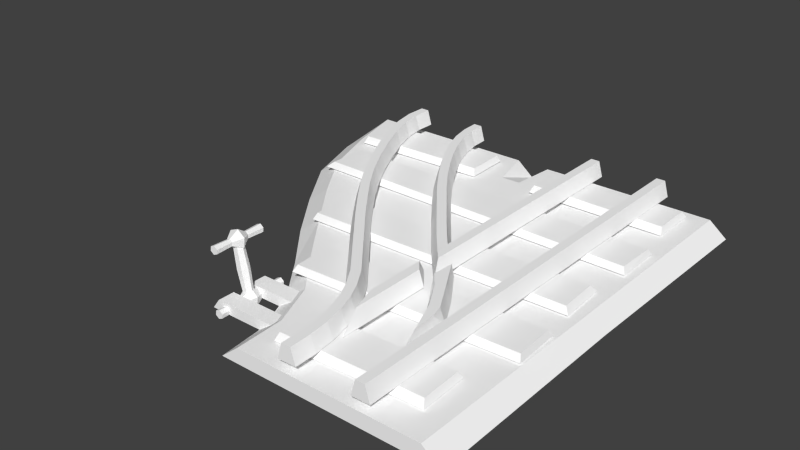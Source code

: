 # Source: rail_flat_y2_junction_l.blend  (saved by Blender 2.72.0; exported with 4.5.12 LTS)
import bpy
from mathutils import Matrix  # noqa: F401  (used for matrix-valued properties, if any)

bpy.ops.wm.read_factory_settings(use_empty=True)
scene = bpy.context.scene
scene.name = 'Scene'

# ---- collections
col_collection_1 = bpy.data.collections.new('Collection 1'); scene.collection.children.link(col_collection_1)

# ---- materials (node trees are filled in below, after node groups)
mat_rail_set = bpy.data.materials.new('rail_set')
mat_rail_set.alpha_threshold = 0.0
mat_rail_set.use_transparent_shadow = False
mat_rail_set.diffuse_color = (1.0, 1.0, 1.0, 1.0)
mat_rail_set.specular_color = (0.0, 0.0, 0.0)
mat_rail_set.roughness = 0.5

# ---- material node trees

# ---- world
world_world = bpy.data.worlds.new('World'); scene.world = world_world
world_world.color = (0.05088, 0.05088, 0.05088)
world_world.use_sun_shadow = False
world_world.sun_shadow_jitter_overblur = 0.0
world_world.cycles.sampling_method = 'MANUAL'
world_world.cycles.sample_map_resolution = 256

# ---- meshes
me_untitled = bpy.data.meshes.new('Untitled')
me_untitled.from_pydata([(100.0, 0.0, 1.565e-05), (200.0, 0.0, 200.0), (8.263, 6.699, -7.451e-06), (108.3, 6.699, 200.0), (91.74, 6.699, 1.788e-05), (191.7, 6.699, 200.0), (183.7, 0.1134, 140.3), (174.1, 6.812, 141.9), (0.0, 0.0, -8.941e-06), (8.263, 6.699, 100.0), (102.1, 6.509, 45.19), (102.7, -0.1265, 22.99), (93.06, 6.572, 23.6), (194.2, -0.003815, 170.7), (184.5, 6.695, 171.6), (103.1, 6.695, 178.7), (112.1, -0.1265, 44.53), (121.0, 6.509, 68.53), (128.5, -0.1265, 66.08), (0.8492, 0.1092, 100.0), (139.0, 6.509, 91.97), (147.2, -0.1265, 88.46), (157.6, 6.509, 116.9), (165.8, -0.1265, 113.4), (100.0, 0.0, 200.0), (91.74, 6.699, 200.0), (93.67, 6.696, 178.8), (8.263, 6.699, 200.0), (0.0, 1.18e-05, 200.0), (31.25, 18.61, -5.96e-06), (35.42, 18.61, -5.96e-06), (37.5, 11.39, -5.96e-06), (29.17, 11.39, -5.96e-06), (31.25, 18.61, 200.0), (35.42, 18.61, 200.0), (37.5, 11.39, 200.0), (29.17, 11.39, 200.0), (64.58, 18.61, 200.0), (68.75, 18.61, 200.0), (70.83, 11.39, 200.0), (62.5, 11.39, 200.0), (64.58, 18.61, 33.33), (68.75, 18.61, 45.92), (70.83, 11.39, 48.55), (62.5, 11.39, 23.35), (64.58, 18.61, 68.85), (68.75, 18.61, 74.09), (70.83, 11.39, 79.62), (62.5, 11.39, 69.14), (64.58, 18.61, 80.34), (68.75, 18.61, 85.24), (70.83, 11.39, 85.05), (62.5, 11.39, 75.25), (68.66, 18.61, 85.16), (73.42, 18.61, 97.4), (76.69, 18.61, 94.81), (78.32, 11.39, 93.52), (71.79, 11.39, 98.69), (81.26, 18.61, 107.3), (84.54, 18.61, 104.8), (86.18, 11.39, 103.5), (79.62, 11.39, 108.6), (91.42, 18.61, 120.5), (94.72, 18.61, 117.9), (96.37, 11.39, 116.6), (89.77, 11.39, 121.7), (101.2, 18.61, 133.2), (104.6, 18.61, 130.7), (106.3, 11.39, 129.5), (99.54, 11.39, 134.5), (109.6, 18.61, 145.0), (113.0, 18.61, 142.7), (114.8, 11.39, 141.5), (107.8, 11.39, 146.1), (116.1, 18.61, 155.4), (119.7, 18.61, 153.3), (121.5, 11.39, 152.3), (114.3, 11.39, 156.5), (121.5, 18.61, 164.9), (125.2, 18.61, 163.1), (127.1, 11.39, 162.2), (119.7, 11.39, 165.8), (125.9, 18.61, 174.0), (129.7, 18.61, 172.6), (131.7, 11.39, 171.9), (124.0, 11.39, 174.6), (129.1, 18.61, 182.9), (133.1, 18.61, 182.0), (135.1, 11.39, 181.5), (127.0, 11.39, 183.4), (130.9, 18.61, 191.5), (135.0, 18.61, 191.1), (137.1, 11.39, 190.9), (128.8, 11.39, 191.7), (131.3, 18.61, 200.0), (135.4, 18.61, 200.0), (137.5, 11.39, 200.0), (129.2, 11.39, 200.0), (64.58, 18.61, 0.05147), (68.75, 18.61, -0.05148), (70.83, 11.39, -0.103), (62.5, 11.39, 0.1029), (64.83, 18.61, 10.19), (68.99, 18.61, 9.88), (71.08, 11.39, 9.722), (62.75, 11.39, 10.35), (66.08, 18.61, 19.98), (70.18, 18.61, 19.23), (72.24, 11.39, 18.86), (64.03, 11.39, 20.36), (68.31, 18.61, 29.3), (72.32, 18.61, 28.13), (74.32, 11.39, 27.55), (66.31, 11.39, 29.89), (71.17, 18.61, 37.53), (75.02, 18.61, 35.91), (76.94, 11.39, 35.11), (69.24, 11.39, 38.34), (75.03, 18.61, 45.3), (78.65, 18.61, 43.23), (80.47, 11.39, 42.2), (73.22, 11.39, 46.33), (80.99, 18.61, 54.49), (84.35, 18.61, 52.02), (86.04, 11.39, 50.79), (79.31, 11.39, 55.73), (112.1, 18.61, 92.17), (115.4, 18.61, 89.56), (117.0, 11.39, 88.26), (110.5, 11.39, 93.48), (121.7, 18.61, 104.5), (125.1, 18.61, 101.9), (126.7, 11.39, 100.7), (120.1, 11.39, 105.7), (130.9, 18.61, 116.7), (134.3, 18.61, 114.3), (136.0, 11.39, 113.1), (129.2, 11.39, 117.9), (139.1, 18.61, 129.2), (142.7, 18.61, 127.0), (144.5, 11.39, 125.9), (137.4, 11.39, 130.3), (146.7, 18.61, 142.5), (150.4, 18.61, 140.6), (152.2, 11.39, 139.6), (144.9, 11.39, 143.5), (153.6, 18.61, 156.2), (157.3, 18.61, 154.5), (159.2, 11.39, 153.7), (151.7, 11.39, 157.0), (159.2, 18.61, 168.8), (163.1, 18.61, 167.5), (164.7, 11.39, 166.9), (157.2, 11.39, 169.5), (162.9, 18.61, 180.1), (166.9, 18.61, 179.3), (168.6, 11.39, 178.9), (160.9, 11.39, 180.5), (164.7, 18.61, 190.3), (168.9, 18.61, 190.1), (170.6, 11.39, 190.0), (162.6, 11.39, 190.4), (164.6, 18.61, 200.0), (168.7, 18.61, 200.0), (170.7, 11.39, 200.0), (162.5, 11.39, 200.0), (70.83, 11.39, 85.05), (68.76, 18.61, 91.81), (68.87, 11.39, 95.23), (43.72, 11.4, 40.46), (39.8, 11.4, 40.47), (39.33, 11.39, 29.68), (40.04, 11.39, 29.61), (41.71, 18.56, 40.78), (45.8, 18.58, 51.14), (47.75, 11.4, 50.38), (40.2, 11.4, 53.59), (53.18, 18.52, 63.79), (41.88, 18.58, 52.57), (49.49, 18.52, 65.76), (55.01, 11.4, 62.78), (47.66, 11.4, 66.76), (58.62, 11.39, 82.92), (57.99, 18.46, 80.35), (58.48, 18.48, 70.19), (58.45, 11.39, 67.81), (39.33, 13.9, 29.68), (39.02, 11.39, 22.83), (39.81, 18.56, 40.48), (39.59, 18.56, 35.6), (40.14, 18.58, 46.51), (17.89, 10.79, 192.1), (82.02, 10.79, 192.2), (82.02, 10.79, 173.5), (17.89, 10.79, 173.4), (16.72, 7.585, 194.1), (83.19, 7.585, 194.2), (83.19, 7.585, 171.5), (16.72, 7.585, 171.4), (170.3, 10.28, 135.9), (13.44, 10.28, 133.9), (13.01, 10.28, 152.6), (169.9, 10.28, 154.6), (11.8, 7.585, 154.5), (172.9, 7.585, 156.6), (173.5, 7.585, 133.9), (11.6, 7.585, 131.9), (138.9, 10.28, 91.15), (14.82, 10.28, 93.92), (15.76, 10.28, 112.6), (139.8, 10.28, 109.8), (13.67, 7.585, 114.6), (141.1, 7.585, 111.7), (139.9, 7.585, 89.12), (12.54, 7.585, 91.99), (10.81, 10.28, 75.5), (114.2, 10.28, 71.32), (113.2, 10.28, 52.69), (9.823, 10.28, 56.87), (9.752, 7.585, 77.54), (115.5, 7.585, 73.24), (114.3, 7.585, 50.65), (8.553, 7.585, 54.95), (19.48, 10.79, 33.67), (83.58, 10.79, 31.52), (82.93, 10.79, 12.87), (18.83, 10.79, 15.02), (18.39, 7.585, 35.69), (84.82, 7.585, 33.46), (84.02, 7.585, 10.85), (17.59, 7.585, 13.08), (114.5, 10.79, 189.9), (178.6, 10.79, 187.6), (177.9, 10.79, 168.9), (113.8, 10.79, 171.2), (113.4, 7.585, 192.0), (179.9, 7.585, 189.5), (179.0, 7.585, 166.9), (112.6, 7.585, 169.3), (89.55, 0.0, 45.04), (127.6, 0.0, 45.04), (89.55, 0.0, 37.36), (127.6, 0.0, 37.36), (93.3, 4.513, 45.04), (124.3, 4.513, 45.04), (93.3, 4.513, 37.36), (124.3, 4.513, 37.36), (89.55, 0.0, 28.31), (89.55, 0.0, 20.64), (127.6, 0.0, 20.64), (127.6, 0.0, 28.31), (93.3, 4.513, 28.31), (124.3, 4.513, 28.31), (124.3, 4.513, 20.64), (93.3, 4.513, 20.64), (127.1, 25.27, 32.87), (126.1, 25.46, 31.04), (124.0, 25.85, 31.04), (123.0, 26.05, 32.87), (124.0, 25.85, 34.69), (126.1, 25.46, 34.69), (127.0, 24.94, 44.98), (126.7, 26.92, 44.98), (124.9, 27.67, 44.98), (123.3, 26.45, 44.98), (123.6, 24.47, 44.98), (125.4, 23.71, 44.98), (127.0, 24.93, 21.02), (126.7, 26.92, 21.02), (124.9, 27.67, 21.02), (123.3, 26.44, 21.02), (123.6, 24.46, 21.02), (125.4, 23.71, 21.02), (129.3, 24.02, 33.0), (128.7, 28.4, 33.0), (124.6, 30.07, 33.0), (121.1, 27.36, 33.0), (121.7, 22.98, 33.0), (125.8, 21.31, 33.0), (126.7, 25.05, 37.1), (126.5, 26.73, 28.9), (124.9, 27.37, 28.9), (123.6, 26.33, 28.9), (123.8, 24.65, 28.9), (125.4, 24.01, 28.9), (126.7, 25.05, 28.9), (126.5, 26.73, 37.1), (124.9, 27.37, 37.1), (123.6, 26.33, 37.1), (123.8, 24.65, 37.1), (125.4, 24.01, 37.1), (121.9, -0.3873, 32.87), (121.0, -0.1937, 31.14), (119.0, 0.1937, 31.14), (118.0, 0.3874, 32.87), (119.0, 0.1937, 34.6), (121.0, -0.1937, 34.6), (125.4, 13.4, 32.87), (124.0, 13.66, 30.55), (121.4, 14.18, 30.55), (120.1, 14.44, 32.87), (121.4, 14.18, 35.19), (124.0, 13.66, 35.19), (122.0, 0.645, 49.55), (121.7, 0.76, 38.77), (121.5, 2.437, 38.77), (121.7, 2.626, 49.55), (119.9, 3.076, 38.77), (119.9, 3.381, 49.55), (118.6, 2.038, 38.77), (118.3, 2.155, 49.55), (118.8, 0.3608, 38.77), (118.6, 0.1734, 49.55), (120.4, -0.278, 38.77), (120.4, -0.5815, 49.55), (119.9, 3.378, 16.77), (121.7, 2.623, 16.77), (122.0, 0.6415, 16.77), (118.3, 2.151, 16.77), (118.6, 0.1699, 16.77), (120.4, -0.585, 16.77), (124.2, -0.2696, 33.16), (121.7, 0.7585, 27.55), (121.5, 2.435, 27.55), (123.6, 4.108, 33.16), (119.9, 3.074, 27.55), (119.5, 5.776, 33.16), (118.6, 2.036, 27.55), (116.1, 3.066, 33.16), (118.8, 0.3594, 27.55), (116.7, -1.312, 33.16), (120.4, -0.2795, 27.55), (120.8, -2.979, 33.16)], [], [(2, 9, 12), (12, 4, 2), (1, 13, 14), (14, 5, 1), (1, 5, 3), (3, 24, 1), (8, 2, 4), (4, 0, 8), (11, 0, 4), (4, 12, 11), (13, 6, 7), (7, 14, 13), (15, 3, 5), (5, 14, 15), (24, 3, 15), (11, 12, 10), (10, 16, 11), (16, 10, 17), (17, 18, 16), (18, 17, 20), (20, 21, 18), (21, 20, 22), (22, 23, 21), (22, 7, 6), (6, 23, 22), (17, 15, 20), (26, 25, 24), (24, 15, 26), (25, 26, 27), (28, 24, 25), (25, 27, 28), (19, 9, 2), (2, 8, 19), (27, 26, 9), (28, 27, 9), (9, 19, 28), (10, 9, 26), (10, 26, 15), (17, 10, 15), (15, 22, 20), (15, 7, 22), (15, 14, 7), (9, 10, 12), (29, 32, 36), (36, 33, 29), (30, 29, 33), (33, 34, 30), (31, 30, 34), (34, 35, 31), (36, 32, 31), (31, 35, 36), (32, 29, 30), (30, 31, 32), (36, 35, 34), (34, 33, 36), (40, 39, 38), (38, 37, 40), (41, 44, 48), (48, 45, 41), (42, 41, 45), (45, 46, 42), (43, 42, 46), (46, 47, 43), (48, 44, 43), (43, 47, 48), (49, 52, 40), (40, 37, 49), (50, 49, 37), (37, 38, 50), (51, 50, 38), (38, 39, 51), (40, 52, 51), (51, 39, 40), (44, 41, 42), (42, 43, 44), (45, 48, 47), (47, 46, 45), (52, 49, 50), (50, 51, 52), (58, 54, 57), (57, 61, 58), (54, 58, 59), (59, 55, 54), (60, 56, 55), (55, 59, 60), (56, 60, 61), (61, 57, 56), (62, 58, 61), (61, 65, 62), (58, 62, 63), (63, 59, 58), (64, 60, 59), (59, 63, 64), (60, 64, 65), (65, 61, 60), (66, 62, 65), (65, 69, 66), (62, 66, 67), (67, 63, 62), (68, 64, 63), (63, 67, 68), (64, 68, 69), (69, 65, 64), (70, 66, 69), (69, 73, 70), (66, 70, 71), (71, 67, 66), (72, 68, 67), (67, 71, 72), (68, 72, 73), (73, 69, 68), (74, 70, 73), (73, 77, 74), (70, 74, 75), (75, 71, 70), (76, 72, 71), (71, 75, 76), (72, 76, 77), (77, 73, 72), (78, 74, 77), (77, 81, 78), (74, 78, 79), (79, 75, 74), (80, 76, 75), (75, 79, 80), (76, 80, 81), (81, 77, 76), (82, 78, 81), (81, 85, 82), (78, 82, 83), (83, 79, 78), (84, 80, 79), (79, 83, 84), (80, 84, 85), (85, 81, 80), (86, 82, 85), (85, 89, 86), (82, 86, 87), (87, 83, 82), (88, 84, 83), (83, 87, 88), (84, 88, 89), (89, 85, 84), (90, 86, 89), (89, 93, 90), (86, 90, 91), (91, 87, 86), (92, 88, 87), (87, 91, 92), (88, 92, 93), (93, 89, 88), (94, 90, 93), (93, 97, 94), (90, 94, 95), (95, 91, 90), (96, 92, 91), (91, 95, 96), (92, 96, 97), (97, 93, 92), (97, 96, 95), (95, 94, 97), (102, 98, 101), (101, 105, 102), (98, 102, 103), (103, 99, 98), (104, 100, 99), (99, 103, 104), (100, 104, 105), (105, 101, 100), (106, 102, 105), (105, 109, 106), (102, 106, 107), (107, 103, 102), (108, 104, 103), (103, 107, 108), (104, 108, 109), (109, 105, 104), (110, 106, 109), (109, 113, 110), (106, 110, 111), (111, 107, 106), (112, 108, 107), (107, 111, 112), (108, 112, 113), (113, 109, 108), (114, 110, 113), (113, 117, 114), (110, 114, 115), (115, 111, 110), (116, 112, 111), (111, 115, 116), (112, 116, 117), (117, 113, 112), (118, 114, 117), (117, 121, 118), (114, 118, 119), (119, 115, 114), (120, 116, 115), (115, 119, 120), (116, 120, 121), (121, 117, 116), (122, 118, 121), (121, 125, 122), (118, 122, 123), (123, 119, 118), (124, 120, 119), (119, 123, 124), (120, 124, 125), (125, 121, 120), (126, 122, 125), (125, 129, 126), (122, 126, 127), (127, 123, 122), (128, 124, 123), (123, 127, 128), (124, 128, 129), (129, 125, 124), (130, 126, 129), (129, 133, 130), (126, 130, 131), (131, 127, 126), (132, 128, 127), (127, 131, 132), (128, 132, 133), (133, 129, 128), (134, 130, 133), (133, 137, 134), (130, 134, 135), (135, 131, 130), (136, 132, 131), (131, 135, 136), (132, 136, 137), (137, 133, 132), (138, 134, 137), (137, 141, 138), (134, 138, 139), (139, 135, 134), (140, 136, 135), (135, 139, 140), (136, 140, 141), (141, 137, 136), (142, 138, 141), (141, 145, 142), (138, 142, 143), (143, 139, 138), (144, 140, 139), (139, 143, 144), (140, 144, 145), (145, 141, 140), (146, 142, 145), (145, 149, 146), (142, 146, 147), (147, 143, 142), (148, 144, 143), (143, 147, 148), (144, 148, 149), (149, 145, 144), (150, 146, 149), (149, 153, 150), (146, 150, 151), (151, 147, 146), (152, 148, 147), (147, 151, 152), (148, 152, 153), (153, 149, 148), (154, 150, 153), (153, 157, 154), (150, 154, 155), (155, 151, 150), (156, 152, 151), (151, 155, 156), (152, 156, 157), (157, 153, 152), (158, 154, 157), (157, 161, 158), (154, 158, 159), (159, 155, 154), (160, 156, 155), (155, 159, 160), (156, 160, 161), (161, 157, 156), (162, 158, 161), (161, 165, 162), (158, 162, 163), (163, 159, 158), (164, 160, 159), (159, 163, 164), (160, 164, 165), (165, 161, 160), (101, 98, 99), (99, 100, 101), (165, 164, 163), (163, 162, 165), (56, 166, 53), (53, 55, 56), (168, 166, 56), (56, 57, 168), (54, 167, 168), (168, 57, 54), (53, 167, 54), (54, 55, 53), (167, 53, 166), (166, 168, 167), (171, 172, 169), (169, 170, 171), (175, 169, 173), (173, 174, 175), (170, 169, 175), (175, 176, 170), (178, 179, 177), (177, 174, 178), (180, 175, 174), (174, 177, 180), (181, 176, 175), (175, 180, 181), (179, 181, 182), (182, 183, 179), (184, 177, 179), (179, 183, 184), (185, 180, 177), (177, 184, 185), (182, 181, 180), (180, 185, 182), (186, 172, 187), (187, 172, 171), (188, 173, 189), (189, 169, 172), (172, 186, 189), (178, 190, 176), (174, 173, 188), (188, 190, 178), (174, 188, 178), (179, 178, 176), (176, 181, 179), (184, 183, 182), (182, 185, 184), (170, 176, 190), (190, 188, 170), (170, 188, 189), (189, 171, 170), (186, 187, 171), (189, 186, 171), (189, 173, 169), (193, 194, 191), (191, 192, 193), (192, 191, 195), (195, 196, 192), (193, 192, 196), (196, 197, 193), (194, 193, 197), (197, 198, 194), (191, 194, 198), (198, 195, 191), (195, 198, 197), (197, 196, 195), (201, 202, 199), (199, 200, 201), (203, 204, 202), (202, 201, 203), (204, 205, 199), (199, 202, 204), (205, 206, 200), (200, 199, 205), (206, 203, 201), (201, 200, 206), (205, 204, 203), (203, 206, 205), (209, 210, 207), (207, 208, 209), (211, 212, 210), (210, 209, 211), (212, 213, 207), (207, 210, 212), (213, 214, 208), (208, 207, 213), (214, 211, 209), (209, 208, 214), (213, 212, 211), (211, 214, 213), (217, 218, 215), (215, 216, 217), (216, 215, 219), (219, 220, 216), (217, 216, 220), (220, 221, 217), (218, 217, 221), (221, 222, 218), (215, 218, 222), (222, 219, 215), (219, 222, 221), (221, 220, 219), (225, 226, 223), (223, 224, 225), (224, 223, 227), (227, 228, 224), (225, 224, 228), (228, 229, 225), (226, 225, 229), (229, 230, 226), (223, 226, 230), (230, 227, 223), (227, 230, 229), (229, 228, 227), (233, 234, 231), (231, 232, 233), (232, 231, 235), (235, 236, 232), (233, 232, 236), (236, 237, 233), (234, 233, 237), (237, 238, 234), (231, 234, 238), (238, 235, 231), (235, 238, 237), (237, 236, 235), (239, 241, 242), (242, 240, 239), (243, 244, 246), (246, 245, 243), (239, 240, 244), (244, 243, 239), (240, 242, 246), (246, 244, 240), (242, 241, 245), (245, 246, 242), (241, 239, 243), (243, 245, 241), (247, 248, 249), (249, 250, 247), (251, 252, 253), (253, 254, 251), (247, 250, 252), (252, 251, 247), (250, 249, 253), (253, 252, 250), (249, 248, 254), (254, 253, 249), (248, 247, 251), (251, 254, 248), (297, 298, 256), (256, 255, 297), (298, 299, 257), (257, 256, 298), (299, 300, 258), (258, 257, 299), (300, 301, 259), (259, 258, 300), (301, 302, 260), (260, 259, 301), (302, 297, 255), (255, 260, 302), (259, 260, 255), (258, 259, 255), (257, 258, 255), (256, 257, 255), (279, 286, 262), (262, 261, 279), (286, 287, 263), (263, 262, 286), (287, 288, 264), (264, 263, 287), (288, 289, 265), (265, 264, 288), (289, 290, 266), (266, 265, 289), (290, 279, 261), (261, 266, 290), (262, 265, 261), (269, 268, 267), (270, 267, 271), (272, 271, 267), (285, 280, 274), (274, 273, 285), (280, 281, 275), (275, 274, 280), (281, 282, 276), (276, 275, 281), (282, 283, 277), (277, 276, 282), (283, 284, 278), (278, 277, 283), (284, 285, 273), (273, 278, 284), (273, 274, 286), (286, 279, 273), (274, 275, 287), (287, 286, 274), (275, 276, 288), (288, 287, 275), (276, 277, 289), (289, 288, 276), (277, 278, 290), (290, 289, 277), (278, 273, 279), (279, 290, 278), (267, 268, 280), (280, 285, 267), (268, 269, 281), (281, 280, 268), (269, 270, 282), (282, 281, 269), (270, 271, 283), (283, 282, 270), (271, 272, 284), (284, 283, 271), (272, 267, 285), (285, 284, 272), (291, 292, 298), (298, 297, 291), (292, 293, 299), (299, 298, 292), (293, 294, 300), (300, 299, 293), (294, 295, 301), (301, 300, 294), (295, 296, 302), (302, 301, 295), (296, 291, 297), (297, 302, 296), (304, 305, 306), (306, 303, 304), (305, 307, 308), (308, 306, 305), (307, 309, 310), (310, 308, 307), (309, 311, 312), (312, 310, 309), (311, 313, 314), (314, 312, 311), (313, 304, 303), (303, 314, 313), (306, 312, 303), (315, 316, 317), (318, 317, 319), (320, 319, 317), (322, 323, 324), (324, 321, 322), (323, 325, 326), (326, 324, 323), (325, 327, 328), (328, 326, 325), (327, 329, 330), (330, 328, 327), (329, 331, 332), (332, 330, 329), (331, 322, 321), (321, 332, 331), (321, 324, 305), (305, 304, 321), (324, 326, 307), (307, 305, 324), (326, 328, 309), (309, 307, 326), (328, 330, 311), (311, 309, 328), (330, 332, 313), (313, 311, 330), (332, 321, 304), (304, 313, 332), (317, 316, 323), (323, 322, 317), (316, 315, 325), (325, 323, 316), (315, 318, 327), (327, 325, 315), (318, 319, 329), (329, 327, 318), (319, 320, 331), (331, 329, 319), (320, 317, 322), (322, 331, 320), (296, 295, 294), (294, 293, 292), (296, 294, 292), (291, 296, 292), (265, 266, 261), (263, 264, 265), (312, 314, 303), (308, 310, 312), (262, 263, 265), (306, 308, 312), (270, 269, 267), (318, 315, 317)])
_k = set([(0, 4), (0, 8), (0, 11), (1, 3), (1, 5), (1, 13), (1, 14), (1, 24), (2, 4), (2, 8), (2, 9), (2, 12), (2, 19), (3, 5), (3, 15), (3, 24), (4, 8), (4, 11), (4, 12), (5, 14), (5, 15), (6, 7), (6, 13), (6, 22), (6, 23), (7, 13), (7, 14), (7, 15), (7, 22), (8, 19), (9, 10), (9, 12), (9, 19), (9, 26), (9, 27), (9, 28), (10, 11), (10, 12), (10, 15), (10, 16), (10, 17), (10, 26), (11, 12), (11, 16), (13, 14), (14, 15), (15, 17), (15, 20), (15, 22), (15, 24), (15, 26), (16, 17), (16, 18), (17, 18), (17, 20), (18, 20), (18, 21), (19, 28), (20, 21), (20, 22), (21, 22), (21, 23), (22, 23), (24, 25), (24, 26), (24, 28), (25, 26), (25, 27), (25, 28), (26, 27), (27, 28), (29, 30), (29, 32), (29, 33), (29, 36), (30, 31), (30, 32), (30, 33), (30, 34), (31, 32), (31, 34), (31, 35), (31, 36), (32, 36), (33, 34), (33, 36), (34, 35), (34, 36), (35, 36), (37, 38), (37, 40), (37, 49), (37, 50), (38, 39), (38, 40), (38, 50), (38, 51), (39, 40), (39, 51), (40, 49), (40, 51), (40, 52), (41, 42), (41, 44), (41, 45), (41, 48), (42, 43), (42, 44), (42, 45), (42, 46), (43, 44), (43, 46), (43, 47), (43, 48), (44, 48), (45, 46), (45, 47), (45, 48), (46, 47), (47, 48), (49, 50), (49, 52), (50, 51), (50, 52), (51, 52), (53, 54), (53, 55), (53, 56), (53, 166), (53, 167), (54, 55), (54, 57), (54, 58), (54, 59), (54, 167), (54, 168), (55, 56), (55, 59), (55, 60), (56, 57), (56, 60), (56, 61), (56, 166), (56, 168), (57, 58), (57, 61), (57, 168), (58, 59), (58, 61), (58, 62), (58, 63), (59, 60), (59, 63), (59, 64), (60, 61), (60, 64), (60, 65), (61, 62), (61, 65), (62, 63), (62, 65), (62, 66), (62, 67), (63, 64), (63, 67), (63, 68), (64, 65), (64, 68), (64, 69), (65, 66), (65, 69), (66, 67), (66, 69), (66, 70), (66, 71), (67, 68), (67, 71), (67, 72), (68, 69), (68, 72), (68, 73), (69, 70), (69, 73), (70, 71), (70, 73), (70, 74), (70, 75), (71, 72), (71, 75), (71, 76), (72, 73), (72, 76), (72, 77), (73, 74), (73, 77), (74, 75), (74, 77), (74, 78), (74, 79), (75, 76), (75, 79), (75, 80), (76, 77), (76, 80), (76, 81), (77, 78), (77, 81), (78, 79), (78, 81), (78, 82), (78, 83), (79, 80), (79, 83), (79, 84), (80, 81), (80, 84), (80, 85), (81, 82), (81, 85), (82, 83), (82, 85), (82, 86), (82, 87), (83, 84), (83, 87), (83, 88), (84, 85), (84, 88), (84, 89), (85, 86), (85, 89), (86, 87), (86, 89), (86, 90), (86, 91), (87, 88), (87, 91), (87, 92), (88, 89), (88, 92), (88, 93), (89, 90), (89, 93), (90, 91), (90, 93), (90, 94), (90, 95), (91, 92), (91, 95), (91, 96), (92, 93), (92, 96), (92, 97), (93, 94), (93, 97), (94, 95), (94, 97), (95, 96), (95, 97), (96, 97), (98, 99), (98, 101), (98, 102), (98, 103), (99, 100), (99, 101), (99, 103), (99, 104), (100, 101), (100, 104), (100, 105), (101, 102), (101, 105), (102, 103), (102, 105), (102, 106), (102, 107), (103, 104), (103, 107), (103, 108), (104, 105), (104, 108), (104, 109), (105, 106), (105, 109), (106, 107), (106, 109), (106, 110), (106, 111), (107, 108), (107, 111), (107, 112), (108, 109), (108, 112), (108, 113), (109, 110), (109, 113), (110, 111), (110, 113), (110, 114), (110, 115), (111, 112), (111, 115), (111, 116), (112, 113), (112, 116), (112, 117), (113, 114), (113, 117), (114, 115), (114, 117), (114, 118), (114, 119), (115, 116), (115, 119), (115, 120), (116, 117), (116, 120), (116, 121), (117, 118), (117, 121), (118, 119), (118, 121), (118, 122), (118, 123), (119, 120), (119, 123), (119, 124), (120, 121), (120, 124), (120, 125), (121, 122), (121, 125), (122, 123), (122, 125), (122, 126), (122, 127), (123, 124), (123, 127), (123, 128), (124, 125), (124, 128), (124, 129), (125, 126), (125, 129), (126, 127), (126, 129), (126, 130), (126, 131), (127, 128), (127, 131), (127, 132), (128, 129), (128, 132), (128, 133), (129, 130), (129, 133), (130, 131), (130, 133), (130, 134), (130, 135), (131, 132), (131, 135), (131, 136), (132, 133), (132, 136), (132, 137), (133, 134), (133, 137), (134, 135), (134, 137), (134, 138), (134, 139), (135, 136), (135, 139), (135, 140), (136, 137), (136, 140), (136, 141), (137, 138), (137, 141), (138, 139), (138, 141), (138, 142), (138, 143), (139, 140), (139, 143), (139, 144), (140, 141), (140, 144), (140, 145), (141, 142), (141, 145), (142, 143), (142, 145), (142, 146), (142, 147), (143, 144), (143, 147), (143, 148), (144, 145), (144, 148), (144, 149), (145, 146), (145, 149), (146, 147), (146, 149), (146, 150), (146, 151), (147, 148), (147, 151), (147, 152), (148, 149), (148, 152), (148, 153), (149, 150), (149, 153), (150, 151), (150, 153), (150, 154), (150, 155), (151, 152), (151, 155), (151, 156), (152, 153), (152, 156), (152, 157), (153, 154), (153, 157), (154, 155), (154, 157), (154, 158), (154, 159), (155, 156), (155, 159), (155, 160), (156, 157), (156, 160), (156, 161), (157, 158), (157, 161), (158, 159), (158, 161), (158, 162), (158, 163), (159, 160), (159, 163), (159, 164), (160, 161), (160, 164), (160, 165), (161, 162), (161, 165), (162, 163), (162, 165), (163, 164), (163, 165), (164, 165), (166, 167), (166, 168), (167, 168), (169, 170), (169, 171), (169, 172), (169, 173), (169, 175), (169, 189), (170, 171), (170, 175), (170, 176), (170, 188), (170, 189), (170, 190), (171, 172), (171, 186), (171, 187), (171, 189), (172, 186), (172, 187), (172, 189), (173, 174), (173, 175), (173, 188), (173, 189), (174, 175), (174, 177), (174, 178), (174, 180), (174, 188), (175, 176), (175, 180), (175, 181), (176, 178), (176, 179), (176, 181), (176, 190), (177, 178), (177, 179), (177, 180), (177, 184), (177, 185), (178, 179), (178, 188), (178, 190), (179, 181), (179, 182), (179, 183), (179, 184), (180, 181), (180, 182), (180, 185), (181, 182), (182, 183), (182, 184), (182, 185), (183, 184), (184, 185), (186, 187), (186, 189), (188, 189), (188, 190), (191, 192), (191, 193), (191, 194), (191, 195), (191, 198), (192, 193), (192, 195), (192, 196), (193, 194), (193, 196), (193, 197), (194, 197), (194, 198), (195, 196), (195, 197), (195, 198), (196, 197), (197, 198), (199, 200), (199, 201), (199, 202), (199, 204), (199, 205), (200, 201), (200, 205), (200, 206), (201, 202), (201, 203), (201, 206), (202, 203), (202, 204), (203, 204), (203, 205), (203, 206), (204, 205), (205, 206), (207, 208), (207, 209), (207, 210), (207, 212), (207, 213), (208, 209), (208, 213), (208, 214), (209, 210), (209, 211), (209, 214), (210, 211), (210, 212), (211, 212), (211, 213), (211, 214), (212, 213), (213, 214), (215, 216), (215, 217), (215, 218), (215, 219), (215, 222), (216, 217), (216, 219), (216, 220), (217, 218), (217, 220), (217, 221), (218, 221), (218, 222), (219, 220), (219, 221), (219, 222), (220, 221), (221, 222), (223, 224), (223, 225), (223, 226), (223, 227), (223, 230), (224, 225), (224, 227), (224, 228), (225, 226), (225, 228), (225, 229), (226, 229), (226, 230), (227, 228), (227, 229), (227, 230), (228, 229), (229, 230), (231, 232), (231, 233), (231, 234), (231, 235), (231, 238), (232, 233), (232, 235), (232, 236), (233, 234), (233, 236), (233, 237), (234, 237), (234, 238), (235, 236), (235, 237), (235, 238), (236, 237), (237, 238), (239, 240), (239, 241), (239, 242), (239, 243), (239, 244), (240, 242), (240, 244), (240, 246), (241, 242), (241, 243), (241, 245), (242, 245), (242, 246), (243, 244), (243, 245), (243, 246), (244, 246), (245, 246), (247, 248), (247, 249), (247, 250), (247, 251), (247, 252), (248, 249), (248, 251), (248, 254), (249, 250), (249, 253), (249, 254), (250, 252), (250, 253), (251, 252), (251, 253), (251, 254), (252, 253), (253, 254), (255, 256), (255, 257), (255, 258), (255, 259), (255, 260), (255, 297), (255, 302), (256, 257), (256, 297), (256, 298), (257, 258), (257, 298), (257, 299), (258, 259), (258, 299), (258, 300), (259, 260), (259, 300), (259, 301), (260, 301), (260, 302), (261, 262), (261, 265), (261, 266), (261, 279), (261, 290), (262, 263), (262, 265), (262, 279), (262, 286), (263, 264), (263, 265), (263, 286), (263, 287), (264, 265), (264, 287), (264, 288), (265, 266), (265, 288), (265, 289), (266, 289), (266, 290), (267, 268), (267, 269), (267, 270), (267, 271), (267, 272), (267, 280), (267, 285), (268, 269), (268, 280), (268, 281), (269, 270), (269, 281), (269, 282), (270, 271), (270, 282), (270, 283), (271, 272), (271, 283), (271, 284), (272, 284), (272, 285), (273, 274), (273, 278), (273, 279), (273, 284), (273, 285), (273, 286), (274, 275), (274, 280), (274, 285), (274, 286), (274, 287), (275, 276), (275, 280), (275, 281), (275, 287), (275, 288), (276, 277), (276, 281), (276, 282), (276, 288), (276, 289), (277, 278), (277, 282), (277, 283), (277, 289), (277, 290), (278, 279), (278, 283), (278, 284), (278, 290), (279, 286), (279, 290), (280, 281), (280, 285), (281, 282), (282, 283), (283, 284), (284, 285), (286, 287), (287, 288), (288, 289), (289, 290), (291, 292), (291, 296), (291, 297), (291, 298), (292, 293), (292, 294), (292, 296), (292, 298), (292, 299), (293, 294), (293, 299), (293, 300), (294, 295), (294, 296), (294, 300), (294, 301), (295, 296), (295, 301), (295, 302), (296, 297), (296, 302), (297, 298), (297, 302), (298, 299), (299, 300), (300, 301), (301, 302), (303, 304), (303, 306), (303, 312), (303, 313), (303, 314), (304, 305), (304, 306), (304, 313), (304, 321), (304, 332), (305, 306), (305, 307), (305, 308), (305, 321), (305, 324), (306, 308), (306, 312), (307, 308), (307, 309), (307, 310), (307, 324), (307, 326), (308, 310), (308, 312), (309, 310), (309, 311), (309, 312), (309, 326), (309, 328), (310, 312), (311, 312), (311, 313), (311, 314), (311, 328), (311, 330), (312, 314), (313, 314), (313, 330), (313, 332), (315, 316), (315, 317), (315, 318), (315, 325), (315, 327), (316, 317), (316, 323), (316, 325), (317, 318), (317, 319), (317, 320), (317, 322), (317, 323), (318, 319), (318, 327), (318, 329), (319, 320), (319, 329), (319, 331), (320, 322), (320, 331), (321, 322), (321, 324), (321, 331), (321, 332), (322, 323), (322, 324), (322, 331), (323, 324), (323, 325), (323, 326), (324, 326), (325, 326), (325, 327), (325, 328), (326, 328), (327, 328), (327, 329), (327, 330), (328, 330), (329, 330), (329, 331), (329, 332), (330, 332), (331, 332)])
me_untitled.attributes.new('sharp_edge', 'BOOLEAN', 'EDGE').data.foreach_set('value', [ (min(e.vertices), max(e.vertices)) in _k for e in me_untitled.edges])
_uv = me_untitled.uv_layers.new(name='UVChannel_1')
_uv.uv.foreach_set('vector', [0.4494, 0.4958, 0.4494, 0.4416, 0.4989, 0.483, 0.4989, 0.483, 0.4981, 0.4958, 0.4494, 0.4958, 0.5614, 0.3875, 0.558, 0.4033, 0.5523, 0.4029, 0.5523, 0.4029, 0.5566, 0.3875, 0.5614, 0.3875, 0.7851, 0.1958, 0.7851, 0.1959, 0.7846, 0.1959, 0.7846, 0.1959, 0.7846, 0.1958, 0.7851, 0.1958, 0.7851, 0.1958, 0.7851, 0.1959, 0.7846, 0.1959, 0.7846, 0.1959, 0.7846, 0.1958, 0.7851, 0.1958, 0.5046, 0.4834, 0.503, 0.4958, 0.4981, 0.4958, 0.4981, 0.4958, 0.4989, 0.483, 0.5046, 0.4834, 0.558, 0.4033, 0.5519, 0.4198, 0.5463, 0.4189, 0.5463, 0.4189, 0.5523, 0.4029, 0.558, 0.4033, 0.5048, 0.399, 0.5078, 0.3875, 0.5566, 0.3875, 0.5566, 0.3875, 0.5523, 0.4029, 0.5048, 0.399, 0.503, 0.3875, 0.5078, 0.3875, 0.5048, 0.399, 0.5046, 0.4834, 0.4989, 0.483, 0.5042, 0.4713, 0.5042, 0.4713, 0.51, 0.4717, 0.5046, 0.4834, 0.51, 0.4717, 0.5042, 0.4713, 0.5152, 0.4587, 0.5152, 0.4587, 0.5196, 0.46, 0.51, 0.4717, 0.5196, 0.46, 0.5152, 0.4587, 0.5258, 0.446, 0.5258, 0.446, 0.5305, 0.4479, 0.5196, 0.46, 0.5305, 0.4479, 0.5258, 0.446, 0.5366, 0.4325, 0.5366, 0.4325, 0.5414, 0.4344, 0.5305, 0.4479, 0.5366, 0.4325, 0.5463, 0.4189, 0.5519, 0.4198, 0.5519, 0.4198, 0.5414, 0.4344, 0.5366, 0.4325, 0.5152, 0.4587, 0.5048, 0.399, 0.5258, 0.446, 0.4993, 0.399, 0.4981, 0.3875, 0.503, 0.3875, 0.503, 0.3875, 0.5048, 0.399, 0.4993, 0.399, 0.4981, 0.3875, 0.4993, 0.399, 0.4494, 0.3875, 0.7846, 0.1958, 0.7851, 0.1958, 0.7851, 0.1959, 0.7851, 0.1959, 0.7846, 0.1959, 0.7846, 0.1958, 0.445, 0.4416, 0.4494, 0.4416, 0.4494, 0.4958, 0.4494, 0.4958, 0.4445, 0.4958, 0.445, 0.4416, 0.4494, 0.3875, 0.4993, 0.399, 0.4494, 0.4416, 0.4445, 0.3875, 0.4494, 0.3875, 0.4494, 0.4416, 0.4494, 0.4416, 0.445, 0.4416, 0.4445, 0.3875, 0.5042, 0.4713, 0.4494, 0.4416, 0.4993, 0.399, 0.5042, 0.4713, 0.4993, 0.399, 0.5048, 0.399, 0.5152, 0.4587, 0.5042, 0.4713, 0.5048, 0.399, 0.5048, 0.399, 0.5366, 0.4325, 0.5258, 0.446, 0.5048, 0.399, 0.5463, 0.4189, 0.5366, 0.4325, 0.5048, 0.399, 0.5523, 0.4029, 0.5463, 0.4189, 0.4494, 0.4416, 0.5042, 0.4713, 0.4989, 0.483, 0.2387, 0.5246, 0.2387, 0.5074, 0.4275, 0.5074, 0.4275, 0.5074, 0.4275, 0.5246, 0.2387, 0.5246, 0.2387, 0.535, 0.2387, 0.5246, 0.4275, 0.5246, 0.4275, 0.5246, 0.4275, 0.535, 0.2387, 0.535, 0.2387, 0.5551, 0.2387, 0.535, 0.4275, 0.535, 0.4275, 0.535, 0.4275, 0.5551, 0.2387, 0.5551, 0.4275, 0.5704, 0.2387, 0.5704, 0.2387, 0.5551, 0.2387, 0.5551, 0.4275, 0.5551, 0.4275, 0.5704, 0.2103, 0.3307, 0.2046, 0.3481, 0.193, 0.3481, 0.193, 0.3481, 0.1871, 0.3307, 0.2103, 0.3307, 0.1871, 0.3307, 0.2103, 0.3307, 0.2046, 0.3481, 0.2046, 0.3481, 0.193, 0.3481, 0.1871, 0.3307, 0.1871, 0.3307, 0.2103, 0.3307, 0.2046, 0.3481, 0.2046, 0.3481, 0.193, 0.3481, 0.1871, 0.3307, 0.3893, 0.5246, 0.3893, 0.5074, 0.4277, 0.5074, 0.4277, 0.5074, 0.4277, 0.5246, 0.3893, 0.5246, 0.3893, 0.535, 0.3893, 0.5246, 0.4277, 0.5246, 0.4277, 0.5246, 0.4277, 0.535, 0.3893, 0.535, 0.3893, 0.5551, 0.3893, 0.535, 0.4277, 0.535, 0.4277, 0.535, 0.4277, 0.5551, 0.3893, 0.5551, 0.4277, 0.5704, 0.3893, 0.5704, 0.3893, 0.5551, 0.3893, 0.5551, 0.4277, 0.5551, 0.4277, 0.5704, 0.1364, 0.5246, 0.1364, 0.5074, 0.2143, 0.5074, 0.2143, 0.5074, 0.2143, 0.5246, 0.1364, 0.5246, 0.1364, 0.535, 0.1364, 0.5246, 0.2143, 0.5246, 0.2143, 0.5246, 0.2143, 0.535, 0.1364, 0.535, 0.1364, 0.5551, 0.1364, 0.535, 0.2143, 0.535, 0.2143, 0.535, 0.2143, 0.5551, 0.1364, 0.5551, 0.2143, 0.5704, 0.1364, 0.5704, 0.1364, 0.5551, 0.1364, 0.5551, 0.2143, 0.5551, 0.2143, 0.5704, 0.3121, 0.4805, 0.2979, 0.4978, 0.277, 0.4978, 0.277, 0.4978, 0.2703, 0.4805, 0.3121, 0.4805, 0.29, 0.4731, 0.2854, 0.4558, 0.3129, 0.4558, 0.3129, 0.4558, 0.3078, 0.4731, 0.29, 0.4731, 0.3129, 0.4558, 0.3078, 0.4731, 0.29, 0.4731, 0.29, 0.4731, 0.2854, 0.4558, 0.3129, 0.4558, 0.3264, 0.5246, 0.3145, 0.5246, 0.3145, 0.5074, 0.3145, 0.5074, 0.3264, 0.5074, 0.3264, 0.5246, 0.3145, 0.5246, 0.3264, 0.5246, 0.3264, 0.535, 0.3264, 0.535, 0.3145, 0.535, 0.3145, 0.5246, 0.3264, 0.5551, 0.3145, 0.5551, 0.3145, 0.535, 0.3145, 0.535, 0.3264, 0.535, 0.3264, 0.5551, 0.3145, 0.5551, 0.3264, 0.5551, 0.3264, 0.5704, 0.3264, 0.5704, 0.3145, 0.5704, 0.3145, 0.5551, 0.3421, 0.5246, 0.3264, 0.5246, 0.3264, 0.5074, 0.3264, 0.5074, 0.3421, 0.5074, 0.3421, 0.5246, 0.3264, 0.5246, 0.3421, 0.5246, 0.3421, 0.535, 0.3421, 0.535, 0.3264, 0.535, 0.3264, 0.5246, 0.3421, 0.5551, 0.3264, 0.5551, 0.3264, 0.535, 0.3264, 0.535, 0.3421, 0.535, 0.3421, 0.5551, 0.3264, 0.5551, 0.3421, 0.5551, 0.3421, 0.5704, 0.3421, 0.5704, 0.3264, 0.5704, 0.3264, 0.5551, 0.3573, 0.5246, 0.3421, 0.5246, 0.3421, 0.5074, 0.3421, 0.5074, 0.3573, 0.5074, 0.3573, 0.5246, 0.3421, 0.5246, 0.3573, 0.5246, 0.3573, 0.535, 0.3573, 0.535, 0.3421, 0.535, 0.3421, 0.5246, 0.3573, 0.5551, 0.3421, 0.5551, 0.3421, 0.535, 0.3421, 0.535, 0.3573, 0.535, 0.3573, 0.5551, 0.3421, 0.5551, 0.3573, 0.5551, 0.3573, 0.5704, 0.3573, 0.5704, 0.3421, 0.5704, 0.3421, 0.5551, 0.371, 0.5246, 0.3573, 0.5246, 0.3573, 0.5074, 0.3573, 0.5074, 0.371, 0.5074, 0.371, 0.5246, 0.3573, 0.5246, 0.371, 0.5246, 0.371, 0.535, 0.371, 0.535, 0.3573, 0.535, 0.3573, 0.5246, 0.371, 0.5551, 0.3573, 0.5551, 0.3573, 0.535, 0.3573, 0.535, 0.371, 0.535, 0.371, 0.5551, 0.3573, 0.5551, 0.371, 0.5551, 0.371, 0.5704, 0.371, 0.5704, 0.3573, 0.5704, 0.3573, 0.5551, 0.3827, 0.5246, 0.371, 0.5246, 0.371, 0.5074, 0.371, 0.5074, 0.3827, 0.5074, 0.3827, 0.5246, 0.371, 0.5246, 0.3827, 0.5246, 0.3827, 0.535, 0.3827, 0.535, 0.371, 0.535, 0.371, 0.5246, 0.3827, 0.5551, 0.371, 0.5551, 0.371, 0.535, 0.371, 0.535, 0.3827, 0.535, 0.3827, 0.5551, 0.371, 0.5551, 0.3827, 0.5551, 0.3827, 0.5704, 0.3827, 0.5704, 0.371, 0.5704, 0.371, 0.5551, 0.3929, 0.5246, 0.3827, 0.5246, 0.3827, 0.5074, 0.3827, 0.5074, 0.3929, 0.5074, 0.3929, 0.5246, 0.3827, 0.5246, 0.3929, 0.5246, 0.3929, 0.535, 0.3929, 0.535, 0.3827, 0.535, 0.3827, 0.5246, 0.3929, 0.5551, 0.3827, 0.5551, 0.3827, 0.535, 0.3827, 0.535, 0.3929, 0.535, 0.3929, 0.5551, 0.3827, 0.5551, 0.3929, 0.5551, 0.3929, 0.5704, 0.3929, 0.5704, 0.3827, 0.5704, 0.3827, 0.5551, 0.4023, 0.5246, 0.3929, 0.5246, 0.3929, 0.5074, 0.3929, 0.5074, 0.4023, 0.5074, 0.4023, 0.5246, 0.3929, 0.5246, 0.4023, 0.5246, 0.4023, 0.535, 0.4023, 0.535, 0.3929, 0.535, 0.3929, 0.5246, 0.4023, 0.5551, 0.3929, 0.5551, 0.3929, 0.535, 0.3929, 0.535, 0.4023, 0.535, 0.4023, 0.5551, 0.3929, 0.5551, 0.4023, 0.5551, 0.4023, 0.5704, 0.4023, 0.5704, 0.3929, 0.5704, 0.3929, 0.5551, 0.4113, 0.5246, 0.4023, 0.5246, 0.4023, 0.5074, 0.4023, 0.5074, 0.4113, 0.5074, 0.4113, 0.5246, 0.4023, 0.5246, 0.4113, 0.5246, 0.4113, 0.535, 0.4113, 0.535, 0.4023, 0.535, 0.4023, 0.5246, 0.4113, 0.5551, 0.4023, 0.5551, 0.4023, 0.535, 0.4023, 0.535, 0.4113, 0.535, 0.4113, 0.5551, 0.4023, 0.5551, 0.4113, 0.5551, 0.4113, 0.5704, 0.4113, 0.5704, 0.4023, 0.5704, 0.4023, 0.5551, 0.4197, 0.5246, 0.4113, 0.5246, 0.4113, 0.5074, 0.4113, 0.5074, 0.4197, 0.5074, 0.4197, 0.5246, 0.4113, 0.5246, 0.4197, 0.5246, 0.4197, 0.535, 0.4197, 0.535, 0.4113, 0.535, 0.4113, 0.5246, 0.4197, 0.5551, 0.4113, 0.5551, 0.4113, 0.535, 0.4113, 0.535, 0.4197, 0.535, 0.4197, 0.5551, 0.4113, 0.5551, 0.4197, 0.5551, 0.4197, 0.5704, 0.4197, 0.5704, 0.4113, 0.5704, 0.4113, 0.5551, 0.4275, 0.5246, 0.4197, 0.5246, 0.4197, 0.5074, 0.4197, 0.5074, 0.4275, 0.5074, 0.4275, 0.5246, 0.4197, 0.5246, 0.4275, 0.5246, 0.4275, 0.535, 0.4275, 0.535, 0.4197, 0.535, 0.4197, 0.5246, 0.4275, 0.5551, 0.4197, 0.5551, 0.4197, 0.535, 0.4197, 0.535, 0.4275, 0.535, 0.4275, 0.5551, 0.4197, 0.5551, 0.4275, 0.5551, 0.4275, 0.5704, 0.4275, 0.5704, 0.4197, 0.5704, 0.4197, 0.5551, 0.1871, 0.3307, 0.2103, 0.3307, 0.2046, 0.3481, 0.2046, 0.3481, 0.193, 0.3481, 0.1871, 0.3307, 0.418, 0.5246, 0.4275, 0.5246, 0.4275, 0.5074, 0.4275, 0.5074, 0.418, 0.5074, 0.418, 0.5246, 0.4275, 0.5246, 0.418, 0.5246, 0.418, 0.535, 0.418, 0.535, 0.4275, 0.535, 0.4275, 0.5246, 0.418, 0.5551, 0.4275, 0.5551, 0.4275, 0.535, 0.4275, 0.535, 0.418, 0.535, 0.418, 0.5551, 0.4275, 0.5551, 0.418, 0.5551, 0.418, 0.5704, 0.418, 0.5704, 0.4275, 0.5704, 0.4275, 0.5551, 0.4089, 0.5246, 0.418, 0.5246, 0.418, 0.5074, 0.418, 0.5074, 0.4089, 0.5074, 0.4089, 0.5246, 0.418, 0.5246, 0.4089, 0.5246, 0.4089, 0.535, 0.4089, 0.535, 0.418, 0.535, 0.418, 0.5246, 0.4089, 0.5551, 0.418, 0.5551, 0.418, 0.535, 0.418, 0.535, 0.4089, 0.535, 0.4089, 0.5551, 0.418, 0.5551, 0.4089, 0.5551, 0.4089, 0.5704, 0.4089, 0.5704, 0.418, 0.5704, 0.418, 0.5551, 0.3999, 0.5246, 0.4089, 0.5246, 0.4089, 0.5074, 0.4089, 0.5074, 0.3999, 0.5074, 0.3999, 0.5246, 0.4089, 0.5246, 0.3999, 0.5246, 0.3999, 0.535, 0.3999, 0.535, 0.4089, 0.535, 0.4089, 0.5246, 0.3999, 0.5551, 0.4089, 0.5551, 0.4089, 0.535, 0.4089, 0.535, 0.3999, 0.535, 0.3999, 0.5551, 0.4089, 0.5551, 0.3999, 0.5551, 0.3999, 0.5704, 0.3999, 0.5704, 0.4089, 0.5704, 0.4089, 0.5551, 0.3919, 0.5246, 0.3999, 0.5246, 0.3999, 0.5074, 0.3999, 0.5074, 0.3919, 0.5074, 0.3919, 0.5246, 0.3999, 0.5246, 0.3919, 0.5246, 0.3919, 0.535, 0.3919, 0.535, 0.3999, 0.535, 0.3999, 0.5246, 0.3919, 0.5551, 0.3999, 0.5551, 0.3999, 0.535, 0.3999, 0.535, 0.3919, 0.535, 0.3919, 0.5551, 0.3999, 0.5551, 0.3919, 0.5551, 0.3919, 0.5704, 0.3919, 0.5704, 0.3999, 0.5704, 0.3999, 0.5551, 0.3838, 0.5246, 0.3919, 0.5246, 0.3919, 0.5074, 0.3919, 0.5074, 0.3838, 0.5074, 0.3838, 0.5246, 0.3919, 0.5246, 0.3838, 0.5246, 0.3838, 0.535, 0.3838, 0.535, 0.3919, 0.535, 0.3919, 0.5246, 0.3838, 0.5551, 0.3919, 0.5551, 0.3919, 0.535, 0.3919, 0.535, 0.3838, 0.535, 0.3838, 0.5551, 0.3919, 0.5551, 0.3838, 0.5551, 0.3838, 0.5704, 0.3838, 0.5704, 0.3919, 0.5704, 0.3919, 0.5551, 0.3736, 0.5246, 0.3838, 0.5246, 0.3838, 0.5074, 0.3838, 0.5074, 0.3736, 0.5074, 0.3736, 0.5246, 0.3838, 0.5246, 0.3736, 0.5246, 0.3736, 0.535, 0.3736, 0.535, 0.3838, 0.535, 0.3838, 0.5246, 0.3736, 0.5551, 0.3838, 0.5551, 0.3838, 0.535, 0.3838, 0.535, 0.3736, 0.535, 0.3736, 0.5551, 0.3838, 0.5551, 0.3736, 0.5551, 0.3736, 0.5704, 0.3736, 0.5704, 0.3838, 0.5704, 0.3838, 0.5551, 0.3275, 0.5246, 0.3736, 0.5246, 0.3736, 0.5074, 0.3736, 0.5074, 0.3275, 0.5074, 0.3275, 0.5246, 0.3736, 0.5246, 0.3275, 0.5246, 0.3275, 0.535, 0.3275, 0.535, 0.3736, 0.535, 0.3736, 0.5246, 0.3275, 0.5551, 0.3736, 0.5551, 0.3736, 0.535, 0.3736, 0.535, 0.3275, 0.535, 0.3275, 0.5551, 0.3736, 0.5551, 0.3275, 0.5551, 0.3275, 0.5704, 0.3275, 0.5704, 0.3736, 0.5704, 0.3736, 0.5551, 0.3128, 0.5246, 0.3275, 0.5246, 0.3275, 0.5074, 0.3275, 0.5074, 0.3128, 0.5074, 0.3128, 0.5246, 0.3275, 0.5246, 0.3128, 0.5246, 0.3128, 0.535, 0.3128, 0.535, 0.3275, 0.535, 0.3275, 0.5246, 0.3128, 0.5551, 0.3275, 0.5551, 0.3275, 0.535, 0.3275, 0.535, 0.3128, 0.535, 0.3128, 0.5551, 0.3275, 0.5551, 0.3128, 0.5551, 0.3128, 0.5704, 0.3128, 0.5704, 0.3275, 0.5704, 0.3275, 0.5551, 0.2983, 0.5246, 0.3128, 0.5246, 0.3128, 0.5074, 0.3128, 0.5074, 0.2983, 0.5074, 0.2983, 0.5246, 0.3128, 0.5246, 0.2983, 0.5246, 0.2983, 0.535, 0.2983, 0.535, 0.3128, 0.535, 0.3128, 0.5246, 0.2983, 0.5551, 0.3128, 0.5551, 0.3128, 0.535, 0.3128, 0.535, 0.2983, 0.535, 0.2983, 0.5551, 0.3128, 0.5551, 0.2983, 0.5551, 0.2983, 0.5704, 0.2983, 0.5704, 0.3128, 0.5704, 0.3128, 0.5551, 0.2841, 0.5246, 0.2983, 0.5246, 0.2983, 0.5074, 0.2983, 0.5074, 0.2841, 0.5074, 0.2841, 0.5246, 0.2983, 0.5246, 0.2841, 0.5246, 0.2841, 0.535, 0.2841, 0.535, 0.2983, 0.535, 0.2983, 0.5246, 0.2841, 0.5551, 0.2983, 0.5551, 0.2983, 0.535, 0.2983, 0.535, 0.2841, 0.535, 0.2841, 0.5551, 0.2983, 0.5551, 0.2841, 0.5551, 0.2841, 0.5704, 0.2841, 0.5704, 0.2983, 0.5704, 0.2983, 0.5551, 0.2695, 0.5246, 0.2841, 0.5246, 0.2841, 0.5074, 0.2841, 0.5074, 0.2695, 0.5074, 0.2695, 0.5246, 0.2841, 0.5246, 0.2695, 0.5246, 0.2695, 0.535, 0.2695, 0.535, 0.2841, 0.535, 0.2841, 0.5246, 0.2695, 0.5551, 0.2841, 0.5551, 0.2841, 0.535, 0.2841, 0.535, 0.2695, 0.535, 0.2695, 0.5551, 0.2841, 0.5551, 0.2695, 0.5551, 0.2695, 0.5704, 0.2695, 0.5704, 0.2841, 0.5704, 0.2841, 0.5551, 0.2551, 0.5246, 0.2695, 0.5246, 0.2695, 0.5074, 0.2695, 0.5074, 0.2551, 0.5074, 0.2551, 0.5246, 0.2695, 0.5246, 0.2551, 0.5246, 0.2551, 0.535, 0.2551, 0.535, 0.2695, 0.535, 0.2695, 0.5246, 0.2551, 0.5551, 0.2695, 0.5551, 0.2695, 0.535, 0.2695, 0.535, 0.2551, 0.535, 0.2551, 0.5551, 0.2695, 0.5551, 0.2551, 0.5551, 0.2551, 0.5704, 0.2551, 0.5704, 0.2695, 0.5704, 0.2695, 0.5551, 0.2421, 0.5246, 0.2551, 0.5246, 0.2551, 0.5074, 0.2551, 0.5074, 0.2421, 0.5074, 0.2421, 0.5246, 0.2551, 0.5246, 0.2421, 0.5246, 0.2421, 0.535, 0.2421, 0.535, 0.2551, 0.535, 0.2551, 0.5246, 0.2421, 0.5551, 0.2551, 0.5551, 0.2551, 0.535, 0.2551, 0.535, 0.2421, 0.535, 0.2421, 0.5551, 0.2551, 0.5551, 0.2421, 0.5551, 0.2421, 0.5704, 0.2421, 0.5704, 0.2551, 0.5704, 0.2551, 0.5551, 0.2309, 0.5246, 0.2421, 0.5246, 0.2421, 0.5074, 0.2421, 0.5074, 0.2309, 0.5074, 0.2309, 0.5246, 0.2421, 0.5246, 0.2309, 0.5246, 0.2309, 0.535, 0.2309, 0.535, 0.2421, 0.535, 0.2421, 0.5246, 0.2309, 0.5551, 0.2421, 0.5551, 0.2421, 0.535, 0.2421, 0.535, 0.2309, 0.535, 0.2309, 0.5551, 0.2421, 0.5551, 0.2309, 0.5551, 0.2309, 0.5704, 0.2309, 0.5704, 0.2421, 0.5704, 0.2421, 0.5551, 0.221, 0.5246, 0.2309, 0.5246, 0.2309, 0.5074, 0.2309, 0.5074, 0.221, 0.5074, 0.221, 0.5246, 0.2309, 0.5246, 0.221, 0.5246, 0.221, 0.535, 0.221, 0.535, 0.2309, 0.535, 0.2309, 0.5246, 0.221, 0.5551, 0.2309, 0.5551, 0.2309, 0.535, 0.2309, 0.535, 0.221, 0.535, 0.221, 0.5551, 0.2309, 0.5551, 0.221, 0.5551, 0.221, 0.5704, 0.221, 0.5704, 0.2309, 0.5704, 0.2309, 0.5551, 0.2122, 0.5246, 0.221, 0.5246, 0.221, 0.5074, 0.221, 0.5074, 0.2122, 0.5074, 0.2122, 0.5246, 0.221, 0.5246, 0.2122, 0.5246, 0.2122, 0.535, 0.2122, 0.535, 0.221, 0.535, 0.221, 0.5246, 0.2122, 0.5551, 0.221, 0.5551, 0.221, 0.535, 0.221, 0.535, 0.2122, 0.535, 0.2122, 0.5551, 0.221, 0.5551, 0.2122, 0.5551, 0.2122, 0.5704, 0.2122, 0.5704, 0.221, 0.5704, 0.221, 0.5551, 0.2103, 0.3307, 0.2046, 0.3481, 0.193, 0.3481, 0.193, 0.3481, 0.1871, 0.3307, 0.2103, 0.3307, 0.1871, 0.3307, 0.2103, 0.3307, 0.2046, 0.3481, 0.2046, 0.3481, 0.193, 0.3481, 0.1871, 0.3307, 0.3145, 0.5551, 0.3065, 0.5551, 0.3065, 0.535, 0.3065, 0.535, 0.3145, 0.535, 0.3145, 0.5551, 0.3065, 0.5704, 0.3065, 0.5551, 0.3145, 0.5551, 0.3145, 0.5551, 0.3145, 0.5704, 0.3065, 0.5704, 0.3145, 0.5246, 0.3065, 0.5246, 0.3065, 0.5074, 0.3065, 0.5074, 0.3145, 0.5074, 0.3145, 0.5246, 0.3065, 0.535, 0.3065, 0.5246, 0.3145, 0.5246, 0.3145, 0.5246, 0.3145, 0.535, 0.3065, 0.535, 0.3078, 0.4731, 0.29, 0.4731, 0.2854, 0.4558, 0.2854, 0.4558, 0.3129, 0.4558, 0.3078, 0.4731, 0.2224, 0.5548, 0.2224, 0.5577, 0.1743, 0.5702, 0.1743, 0.5702, 0.1743, 0.5548, 0.2224, 0.5548, 0.1226, 0.5078, 0.172, 0.5078, 0.1715, 0.5242, 0.1715, 0.5242, 0.1214, 0.5242, 0.1226, 0.5078, 0.1743, 0.5548, 0.1743, 0.5702, 0.117, 0.5702, 0.117, 0.5702, 0.1172, 0.5548, 0.1743, 0.5548, 0.1194, 0.5349, 0.06633, 0.5349, 0.07002, 0.5242, 0.07002, 0.5242, 0.1214, 0.5242, 0.1194, 0.5349, 0.07192, 0.5078, 0.1226, 0.5078, 0.1214, 0.5242, 0.1214, 0.5242, 0.07002, 0.5242, 0.07192, 0.5078, 0.06045, 0.5548, 0.1172, 0.5548, 0.117, 0.5702, 0.117, 0.5702, 0.05647, 0.5702, 0.06045, 0.5548, 0.06633, 0.5349, 0.06045, 0.5548, 0.007129, 0.5548, 0.007129, 0.5548, 0.01063, 0.5349, 0.06633, 0.5349, 0.03878, 0.5242, 0.07002, 0.5242, 0.06633, 0.5349, 0.06633, 0.5349, 0.01063, 0.5349, 0.03878, 0.5242, 0.04543, 0.5078, 0.07192, 0.5078, 0.07002, 0.5242, 0.07002, 0.5242, 0.03878, 0.5242, 0.04543, 0.5078, 0.007129, 0.5548, 0.06045, 0.5548, 0.05647, 0.5702, 0.05647, 0.5702, 0.01111, 0.5702, 0.007129, 0.5548, 0.2208, 0.5139, 0.2207, 0.5078, 0.2521, 0.5078, 0.282, 0.5598, 0.2518, 0.5618, 0.2518, 0.5598, 0.1714, 0.5332, 0.1715, 0.5242, 0.1937, 0.5242, 0.1937, 0.5242, 0.172, 0.5078, 0.2207, 0.5078, 0.2207, 0.5078, 0.2208, 0.5139, 0.1937, 0.5242, 0.1194, 0.5349, 0.1372, 0.5349, 0.1172, 0.5548, 0.1214, 0.5242, 0.1715, 0.5242, 0.1714, 0.5332, 0.1714, 0.5332, 0.1372, 0.5349, 0.1194, 0.5349, 0.1214, 0.5242, 0.1714, 0.5332, 0.1194, 0.5349, 0.06633, 0.5349, 0.1194, 0.5349, 0.1172, 0.5548, 0.1172, 0.5548, 0.06045, 0.5548, 0.06633, 0.5349, 0.3078, 0.4731, 0.29, 0.4731, 0.2854, 0.4558, 0.2854, 0.4558, 0.3129, 0.4558, 0.3078, 0.4731, 0.2323, 0.3133, 0.2563, 0.3133, 0.2454, 0.3306, 0.2454, 0.3306, 0.2323, 0.3306, 0.2323, 0.3133, 0.2323, 0.3133, 0.2323, 0.3306, 0.2202, 0.3306, 0.2202, 0.3306, 0.2101, 0.3133, 0.2323, 0.3133, 0.2101, 0.3205, 0.2004, 0.3133, 0.2101, 0.3133, 0.2202, 0.3306, 0.2101, 0.3205, 0.2101, 0.3133, 0.1937, 0.5242, 0.1715, 0.5242, 0.172, 0.5078, 0.4911, 0.4011, 0.4563, 0.4009, 0.4561, 0.3923, 0.4561, 0.3923, 0.4911, 0.3922, 0.4911, 0.4011, 0.4911, 0.3922, 0.4561, 0.3923, 0.4548, 0.3913, 0.4548, 0.3913, 0.4927, 0.391, 0.4911, 0.3922, 0.4911, 0.4011, 0.4911, 0.3922, 0.4927, 0.391, 0.4927, 0.391, 0.4927, 0.4024, 0.4911, 0.4011, 0.4563, 0.4009, 0.4911, 0.4011, 0.4927, 0.4024, 0.4927, 0.4024, 0.455, 0.4021, 0.4563, 0.4009, 0.4561, 0.3923, 0.4563, 0.4009, 0.455, 0.4021, 0.455, 0.4021, 0.4548, 0.3913, 0.4561, 0.3923, 0.0178, 0.0202, 0.0178, 0.0203, 0.01733, 0.02029, 0.01733, 0.02029, 0.01733, 0.0202, 0.0178, 0.0202, 0.4551, 0.4141, 0.5407, 0.4132, 0.5412, 0.4214, 0.5412, 0.4214, 0.4546, 0.4231, 0.4551, 0.4141, 0.4521, 0.4129, 0.5446, 0.4114, 0.5407, 0.4132, 0.5407, 0.4132, 0.4551, 0.4141, 0.4521, 0.4129, 0.5446, 0.4114, 0.5444, 0.4223, 0.5412, 0.4214, 0.5412, 0.4214, 0.5407, 0.4132, 0.5446, 0.4114, 0.5444, 0.4223, 0.4519, 0.4239, 0.4546, 0.4231, 0.4546, 0.4231, 0.5412, 0.4214, 0.5444, 0.4223, 0.4519, 0.4239, 0.4521, 0.4129, 0.4551, 0.4141, 0.4551, 0.4141, 0.4546, 0.4231, 0.4519, 0.4239, 0.0167, 0.02059, 0.0167, 0.02049, 0.01783, 0.0205, 0.01783, 0.0205, 0.01783, 0.0206, 0.0167, 0.02059, 0.4558, 0.4355, 0.5238, 0.4369, 0.5236, 0.4459, 0.5236, 0.4459, 0.4554, 0.4439, 0.4558, 0.4355, 0.4528, 0.4346, 0.526, 0.4361, 0.5238, 0.4369, 0.5238, 0.4369, 0.4558, 0.4355, 0.4528, 0.4346, 0.526, 0.4361, 0.5257, 0.4472, 0.5236, 0.4459, 0.5236, 0.4459, 0.5238, 0.4369, 0.526, 0.4361, 0.5257, 0.4472, 0.4524, 0.4457, 0.4554, 0.4439, 0.4554, 0.4439, 0.5236, 0.4459, 0.5257, 0.4472, 0.4524, 0.4457, 0.4528, 0.4346, 0.4558, 0.4355, 0.4558, 0.4355, 0.4554, 0.4439, 0.4524, 0.4457, 0.01695, 0.02093, 0.01694, 0.02084, 0.01784, 0.02082, 0.01784, 0.02082, 0.01784, 0.02091, 0.01695, 0.02093, 0.5088, 0.467, 0.4521, 0.4648, 0.4528, 0.4564, 0.4528, 0.4564, 0.5089, 0.4584, 0.5088, 0.467, 0.5089, 0.4584, 0.4528, 0.4564, 0.4505, 0.4541, 0.4505, 0.4541, 0.5109, 0.4567, 0.5089, 0.4584, 0.5088, 0.467, 0.5089, 0.4584, 0.5109, 0.4567, 0.5109, 0.4567, 0.5108, 0.4683, 0.5088, 0.467, 0.4521, 0.4648, 0.5088, 0.467, 0.5108, 0.4683, 0.5108, 0.4683, 0.4502, 0.4656, 0.4521, 0.4648, 0.4528, 0.4564, 0.4521, 0.4648, 0.4502, 0.4656, 0.4502, 0.4656, 0.4505, 0.4541, 0.4528, 0.4564, 0.01781, 0.02098, 0.01782, 0.02108, 0.01707, 0.02111, 0.01707, 0.02111, 0.01706, 0.02101, 0.01781, 0.02098, 0.4918, 0.488, 0.4569, 0.4872, 0.4565, 0.4787, 0.4565, 0.4787, 0.4922, 0.4792, 0.4918, 0.488, 0.4922, 0.4792, 0.4565, 0.4787, 0.4551, 0.4775, 0.4551, 0.4775, 0.4936, 0.4779, 0.4922, 0.4792, 0.4918, 0.488, 0.4922, 0.4792, 0.4936, 0.4779, 0.4936, 0.4779, 0.4932, 0.4892, 0.4918, 0.488, 0.4569, 0.4872, 0.4918, 0.488, 0.4932, 0.4892, 0.4932, 0.4892, 0.455, 0.4886, 0.4569, 0.4872, 0.4565, 0.4787, 0.4569, 0.4872, 0.455, 0.4886, 0.455, 0.4886, 0.4551, 0.4775, 0.4565, 0.4787, 0.0178, 0.02148, 0.0178, 0.02157, 0.01733, 0.02159, 0.01733, 0.02159, 0.01733, 0.02149, 0.0178, 0.02148, 0.5468, 0.4036, 0.5115, 0.4023, 0.5118, 0.3936, 0.5118, 0.3936, 0.547, 0.395, 0.5468, 0.4036, 0.547, 0.395, 0.5118, 0.3936, 0.5105, 0.3921, 0.5105, 0.3921, 0.5488, 0.3932, 0.547, 0.395, 0.5468, 0.4036, 0.547, 0.395, 0.5488, 0.3932, 0.5488, 0.3932, 0.5482, 0.4048, 0.5468, 0.4036, 0.5115, 0.4023, 0.5468, 0.4036, 0.5482, 0.4048, 0.5482, 0.4048, 0.5101, 0.4034, 0.5115, 0.4023, 0.5118, 0.3936, 0.5115, 0.4023, 0.5101, 0.4034, 0.5101, 0.4034, 0.5105, 0.3921, 0.5118, 0.3936, 0.01711, 0.02019, 0.01711, 0.02029, 0.01664, 0.0203, 0.01664, 0.0203, 0.01664, 0.02021, 0.01711, 0.02019, 0.9498, 0.7089, 0.9498, 0.7006, 0.9935, 0.7006, 0.9935, 0.7006, 0.9935, 0.7089, 0.9498, 0.7089, 0.9541, 0.6875, 0.9897, 0.6875, 0.9897, 0.6958, 0.9897, 0.6958, 0.9541, 0.6958, 0.9541, 0.6875, 0.9498, 0.6827, 0.9935, 0.6827, 0.9897, 0.6875, 0.9897, 0.6875, 0.9541, 0.6875, 0.9498, 0.6827, 0.9962, 0.6875, 0.9962, 0.6958, 0.9897, 0.6958, 0.9897, 0.6958, 0.9897, 0.6875, 0.9962, 0.6875, 0.9935, 0.7006, 0.9498, 0.7006, 0.9541, 0.6958, 0.9541, 0.6958, 0.9897, 0.6958, 0.9935, 0.7006, 0.9474, 0.6958, 0.9474, 0.6875, 0.9541, 0.6875, 0.9541, 0.6875, 0.9541, 0.6958, 0.9474, 0.6958, 0.9498, 0.7377, 0.9498, 0.7294, 0.9935, 0.7294, 0.9935, 0.7294, 0.9935, 0.7377, 0.9498, 0.7377, 0.9541, 0.7163, 0.9897, 0.7163, 0.9897, 0.7246, 0.9897, 0.7246, 0.9541, 0.7246, 0.9541, 0.7163, 0.9498, 0.7115, 0.9935, 0.7115, 0.9897, 0.7163, 0.9897, 0.7163, 0.9541, 0.7163, 0.9498, 0.7115, 0.9962, 0.7163, 0.9962, 0.7246, 0.9897, 0.7246, 0.9897, 0.7246, 0.9897, 0.7163, 0.9962, 0.7163, 0.9935, 0.7294, 0.9498, 0.7294, 0.9541, 0.7246, 0.9541, 0.7246, 0.9897, 0.7246, 0.9935, 0.7294, 0.9474, 0.7246, 0.9474, 0.7163, 0.9541, 0.7163, 0.9541, 0.7163, 0.9541, 0.7246, 0.9474, 0.7246, 0.9657, 0.6187, 0.9704, 0.6187, 0.9704, 0.6028, 0.9704, 0.6028, 0.9657, 0.6028, 0.9657, 0.6187, 0.9704, 0.6187, 0.9751, 0.6187, 0.9751, 0.6028, 0.9751, 0.6028, 0.9704, 0.6028, 0.9704, 0.6187, 0.9751, 0.6187, 0.9798, 0.6187, 0.9798, 0.6028, 0.9798, 0.6028, 0.9751, 0.6028, 0.9751, 0.6187, 0.9798, 0.6187, 0.9845, 0.6187, 0.9846, 0.6028, 0.9846, 0.6028, 0.9798, 0.6028, 0.9798, 0.6187, 0.9845, 0.6187, 0.9892, 0.6187, 0.9893, 0.6028, 0.9893, 0.6028, 0.9846, 0.6028, 0.9845, 0.6187, 0.9892, 0.6187, 0.9939, 0.6187, 0.994, 0.6028, 0.994, 0.6028, 0.9893, 0.6028, 0.9892, 0.6187, 0.9722, 0.787, 0.9722, 0.7837, 0.9754, 0.7819, 0.9753, 0.7888, 0.9722, 0.787, 0.9754, 0.7819, 0.9785, 0.7872, 0.9753, 0.7888, 0.9754, 0.7819, 0.9784, 0.7837, 0.9785, 0.7872, 0.9754, 0.7819, 0.9291, 0.6254, 0.9332, 0.6254, 0.9332, 0.617, 0.9332, 0.617, 0.9291, 0.617, 0.9291, 0.6254, 0.9332, 0.6254, 0.9373, 0.6254, 0.9373, 0.617, 0.9373, 0.617, 0.9332, 0.617, 0.9332, 0.6254, 0.9373, 0.6254, 0.9415, 0.6254, 0.9415, 0.617, 0.9415, 0.617, 0.9373, 0.617, 0.9373, 0.6254, 0.9415, 0.6254, 0.9456, 0.6254, 0.9456, 0.617, 0.9456, 0.617, 0.9415, 0.617, 0.9415, 0.6254, 0.9456, 0.6254, 0.9497, 0.6254, 0.9497, 0.617, 0.9497, 0.617, 0.9456, 0.617, 0.9456, 0.6254, 0.9497, 0.6254, 0.9538, 0.6254, 0.9538, 0.617, 0.9538, 0.617, 0.9497, 0.617, 0.9497, 0.6254, 0.9864, 0.7672, 0.981, 0.7634, 0.9868, 0.7641, 0.9821, 0.7785, 0.979, 0.7773, 0.9785, 0.7742, 0.9848, 0.7766, 0.9785, 0.7742, 0.9843, 0.7735, 0.9812, 0.7723, 0.9843, 0.7735, 0.9785, 0.7742, 0.9291, 0.6415, 0.9332, 0.6415, 0.9283, 0.6334, 0.9283, 0.6334, 0.9218, 0.6334, 0.9291, 0.6415, 0.9332, 0.6415, 0.9373, 0.6415, 0.9349, 0.6334, 0.9349, 0.6334, 0.9283, 0.6334, 0.9332, 0.6415, 0.9373, 0.6415, 0.9415, 0.6415, 0.9415, 0.6334, 0.9415, 0.6334, 0.9349, 0.6334, 0.9373, 0.6415, 0.9415, 0.6415, 0.9456, 0.6415, 0.948, 0.6334, 0.948, 0.6334, 0.9415, 0.6334, 0.9415, 0.6415, 0.9456, 0.6415, 0.9497, 0.6415, 0.9546, 0.6334, 0.9546, 0.6334, 0.948, 0.6334, 0.9456, 0.6415, 0.9497, 0.6415, 0.9538, 0.6415, 0.9612, 0.6334, 0.9612, 0.6334, 0.9546, 0.6334, 0.9497, 0.6415, 0.9218, 0.6334, 0.9283, 0.6334, 0.9332, 0.6254, 0.9332, 0.6254, 0.9291, 0.6254, 0.9218, 0.6334, 0.9283, 0.6334, 0.9349, 0.6334, 0.9373, 0.6254, 0.9373, 0.6254, 0.9332, 0.6254, 0.9283, 0.6334, 0.9349, 0.6334, 0.9415, 0.6334, 0.9415, 0.6254, 0.9415, 0.6254, 0.9373, 0.6254, 0.9349, 0.6334, 0.9415, 0.6334, 0.948, 0.6334, 0.9456, 0.6254, 0.9456, 0.6254, 0.9415, 0.6254, 0.9415, 0.6334, 0.948, 0.6334, 0.9546, 0.6334, 0.9497, 0.6254, 0.9497, 0.6254, 0.9456, 0.6254, 0.948, 0.6334, 0.9546, 0.6334, 0.9612, 0.6334, 0.9538, 0.6254, 0.9538, 0.6254, 0.9497, 0.6254, 0.9546, 0.6334, 0.9291, 0.6499, 0.9332, 0.6499, 0.9332, 0.6415, 0.9332, 0.6415, 0.9291, 0.6415, 0.9291, 0.6499, 0.9332, 0.6499, 0.9373, 0.6499, 0.9373, 0.6415, 0.9373, 0.6415, 0.9332, 0.6415, 0.9332, 0.6499, 0.9373, 0.6499, 0.9415, 0.6499, 0.9415, 0.6415, 0.9415, 0.6415, 0.9373, 0.6415, 0.9373, 0.6499, 0.9415, 0.6499, 0.9456, 0.6499, 0.9456, 0.6415, 0.9456, 0.6415, 0.9415, 0.6415, 0.9415, 0.6499, 0.9456, 0.6499, 0.9497, 0.6499, 0.9497, 0.6415, 0.9497, 0.6415, 0.9456, 0.6415, 0.9456, 0.6499, 0.9497, 0.6499, 0.9538, 0.6499, 0.9538, 0.6415, 0.9538, 0.6415, 0.9497, 0.6415, 0.9497, 0.6499, 0.9657, 0.6377, 0.9704, 0.6377, 0.9704, 0.6187, 0.9704, 0.6187, 0.9657, 0.6187, 0.9657, 0.6377, 0.9704, 0.6377, 0.9751, 0.6377, 0.9751, 0.6187, 0.9751, 0.6187, 0.9704, 0.6187, 0.9704, 0.6377, 0.9751, 0.6377, 0.9798, 0.6377, 0.9798, 0.6187, 0.9798, 0.6187, 0.9751, 0.6187, 0.9751, 0.6377, 0.9798, 0.6377, 0.9845, 0.6377, 0.9845, 0.6187, 0.9845, 0.6187, 0.9798, 0.6187, 0.9798, 0.6377, 0.9845, 0.6377, 0.9892, 0.6377, 0.9892, 0.6187, 0.9892, 0.6187, 0.9845, 0.6187, 0.9845, 0.6377, 0.9892, 0.6377, 0.9939, 0.6377, 0.9939, 0.6187, 0.9939, 0.6187, 0.9892, 0.6187, 0.9892, 0.6377, 0.9602, 0.6512, 0.965, 0.6512, 0.965, 0.6415, 0.965, 0.6415, 0.9602, 0.6415, 0.9602, 0.6512, 0.965, 0.6512, 0.9697, 0.6512, 0.9697, 0.6415, 0.9697, 0.6415, 0.965, 0.6415, 0.965, 0.6512, 0.9697, 0.6512, 0.9745, 0.6512, 0.9745, 0.6415, 0.9745, 0.6415, 0.9697, 0.6415, 0.9697, 0.6512, 0.9745, 0.6512, 0.9792, 0.6512, 0.9792, 0.6415, 0.9792, 0.6415, 0.9745, 0.6415, 0.9745, 0.6512, 0.9792, 0.6512, 0.984, 0.6512, 0.984, 0.6415, 0.984, 0.6415, 0.9792, 0.6415, 0.9792, 0.6512, 0.984, 0.6512, 0.9887, 0.6512, 0.9887, 0.6415, 0.9887, 0.6415, 0.984, 0.6415, 0.984, 0.6512, 0.9951, 0.767, 0.9898, 0.7631, 0.9956, 0.7639, 0.9901, 0.7779, 0.987, 0.7767, 0.9865, 0.7736, 0.9928, 0.776, 0.9865, 0.7736, 0.9923, 0.7728, 0.9892, 0.7716, 0.9923, 0.7728, 0.9865, 0.7736, 0.9602, 0.6698, 0.965, 0.6698, 0.9594, 0.6605, 0.9594, 0.6605, 0.9518, 0.6605, 0.9602, 0.6698, 0.965, 0.6698, 0.9697, 0.6698, 0.9669, 0.6605, 0.9669, 0.6605, 0.9594, 0.6605, 0.965, 0.6698, 0.9697, 0.6698, 0.9745, 0.6698, 0.9745, 0.6605, 0.9745, 0.6605, 0.9669, 0.6605, 0.9697, 0.6698, 0.9745, 0.6698, 0.9792, 0.6698, 0.982, 0.6605, 0.982, 0.6605, 0.9745, 0.6605, 0.9745, 0.6698, 0.9792, 0.6698, 0.984, 0.6698, 0.9896, 0.6605, 0.9896, 0.6605, 0.982, 0.6605, 0.9792, 0.6698, 0.984, 0.6698, 0.9887, 0.6698, 0.9972, 0.6605, 0.9972, 0.6605, 0.9896, 0.6605, 0.984, 0.6698, 0.9518, 0.6605, 0.9594, 0.6605, 0.965, 0.6512, 0.965, 0.6512, 0.9602, 0.6512, 0.9518, 0.6605, 0.9594, 0.6605, 0.9669, 0.6605, 0.9697, 0.6512, 0.9697, 0.6512, 0.965, 0.6512, 0.9594, 0.6605, 0.9669, 0.6605, 0.9745, 0.6605, 0.9745, 0.6512, 0.9745, 0.6512, 0.9697, 0.6512, 0.9669, 0.6605, 0.9745, 0.6605, 0.982, 0.6605, 0.9792, 0.6512, 0.9792, 0.6512, 0.9745, 0.6512, 0.9745, 0.6605, 0.982, 0.6605, 0.9896, 0.6605, 0.984, 0.6512, 0.984, 0.6512, 0.9792, 0.6512, 0.982, 0.6605, 0.9896, 0.6605, 0.9972, 0.6605, 0.9887, 0.6512, 0.9887, 0.6512, 0.984, 0.6512, 0.9896, 0.6605, 0.9602, 0.6795, 0.965, 0.6795, 0.965, 0.6698, 0.965, 0.6698, 0.9602, 0.6698, 0.9602, 0.6795, 0.965, 0.6795, 0.9697, 0.6795, 0.9697, 0.6698, 0.9697, 0.6698, 0.965, 0.6698, 0.965, 0.6795, 0.9697, 0.6795, 0.9745, 0.6795, 0.9745, 0.6698, 0.9745, 0.6698, 0.9697, 0.6698, 0.9697, 0.6795, 0.9745, 0.6795, 0.9792, 0.6795, 0.9792, 0.6698, 0.9792, 0.6698, 0.9745, 0.6698, 0.9745, 0.6795, 0.9792, 0.6795, 0.984, 0.6795, 0.984, 0.6698, 0.984, 0.6698, 0.9792, 0.6698, 0.9792, 0.6795, 0.984, 0.6795, 0.9887, 0.6795, 0.9887, 0.6698, 0.9887, 0.6698, 0.984, 0.6698, 0.984, 0.6795, 0.9912, 0.7838, 0.9912, 0.787, 0.9882, 0.7885, 0.9882, 0.7885, 0.9853, 0.787, 0.9853, 0.7838, 0.9912, 0.7838, 0.9882, 0.7885, 0.9853, 0.7838, 0.9882, 0.7822, 0.9912, 0.7838, 0.9853, 0.7838, 0.981, 0.7634, 0.9842, 0.7622, 0.9868, 0.7641, 0.9832, 0.7684, 0.9806, 0.7665, 0.981, 0.7634, 0.9898, 0.7631, 0.9929, 0.7619, 0.9956, 0.7639, 0.992, 0.7682, 0.9893, 0.7663, 0.9898, 0.7631, 0.9864, 0.7672, 0.9832, 0.7684, 0.981, 0.7634, 0.9951, 0.767, 0.992, 0.7682, 0.9898, 0.7631, 0.9848, 0.7766, 0.9821, 0.7785, 0.9785, 0.7742, 0.9928, 0.776, 0.9901, 0.7779, 0.9865, 0.7736])
me_untitled.materials.append(mat_rail_set)
me_untitled.use_remesh_preserve_volume = False
me_untitled.use_remesh_preserve_attributes = False
me_untitled.use_mirror_vertex_groups = False
me_untitled.update()

# ---- objects
ob_rail_flat_y2_junction_l = bpy.data.objects.new('rail_flat_y2_junction_l', me_untitled)

# ---- transforms, parenting, visibility, modifiers, constraints
ob_rail_flat_y2_junction_l.location = (3.963, -5.085, 0.03812)
ob_rail_flat_y2_junction_l.rotation_euler = (1.571, -0.0, 3.142)
ob_rail_flat_y2_junction_l.scale = (0.05, 0.05, 0.05)
ob_rail_flat_y2_junction_l.color = (0.8, 0.8, 0.8, 1.0)
ob_rail_flat_y2_junction_l.lineart.crease_threshold = 0.0

# ---- collection membership
col_collection_1.objects.link(ob_rail_flat_y2_junction_l)

# ---- scene / render settings (as saved in the file)
scene.frame_start = 1; scene.frame_end = 250; scene.frame_set(1)
scene.render.engine = 'BLENDER_EEVEE_NEXT'
scene.render.resolution_percentage = 50
scene.render.dither_intensity = 0.0
scene.cycles.use_denoising = False
scene.cycles.samples = 10
scene.cycles.sampling_pattern = 'TABULATED_SOBOL'
scene.cycles.light_sampling_threshold = 0.0
scene.cycles.use_adaptive_sampling = False
scene.cycles.use_light_tree = False
scene.cycles.blur_glossy = 0.0
scene.cycles.pixel_filter_type = 'GAUSSIAN'
scene.cycles.sample_clamp_indirect = 0.0
scene.view_settings.view_transform = 'Standard'
bpy.context.view_layer.update()

# ---- added for rendering (the .blend has no active camera and no usable light): camera, sun
cam_auto = bpy.data.cameras.new('AutoCamera')
cam_auto.lens = 50.0
cam_auto.sensor_width = 36.0
cam_auto.clip_end = 1000.0
ob_auto_camera = bpy.data.objects.new('AutoCamera', cam_auto)
scene.collection.objects.link(ob_auto_camera)
ob_auto_camera.location = (12.1397, -15.8996, 11.2569)
ob_auto_camera.rotation_euler = (1.09748, -7.21219e-08, 0.694738)
scene.camera = ob_auto_camera
light_auto_sun = bpy.data.lights.new('AutoSun', 'SUN')
light_auto_sun.energy = 3.0
light_auto_sun.angle = 0.0523599
ob_auto_sun = bpy.data.objects.new('AutoSun', light_auto_sun)
scene.collection.objects.link(ob_auto_sun)
ob_auto_sun.rotation_euler = (0.872665, 0.174533, 0.523599)
bpy.context.view_layer.update()
